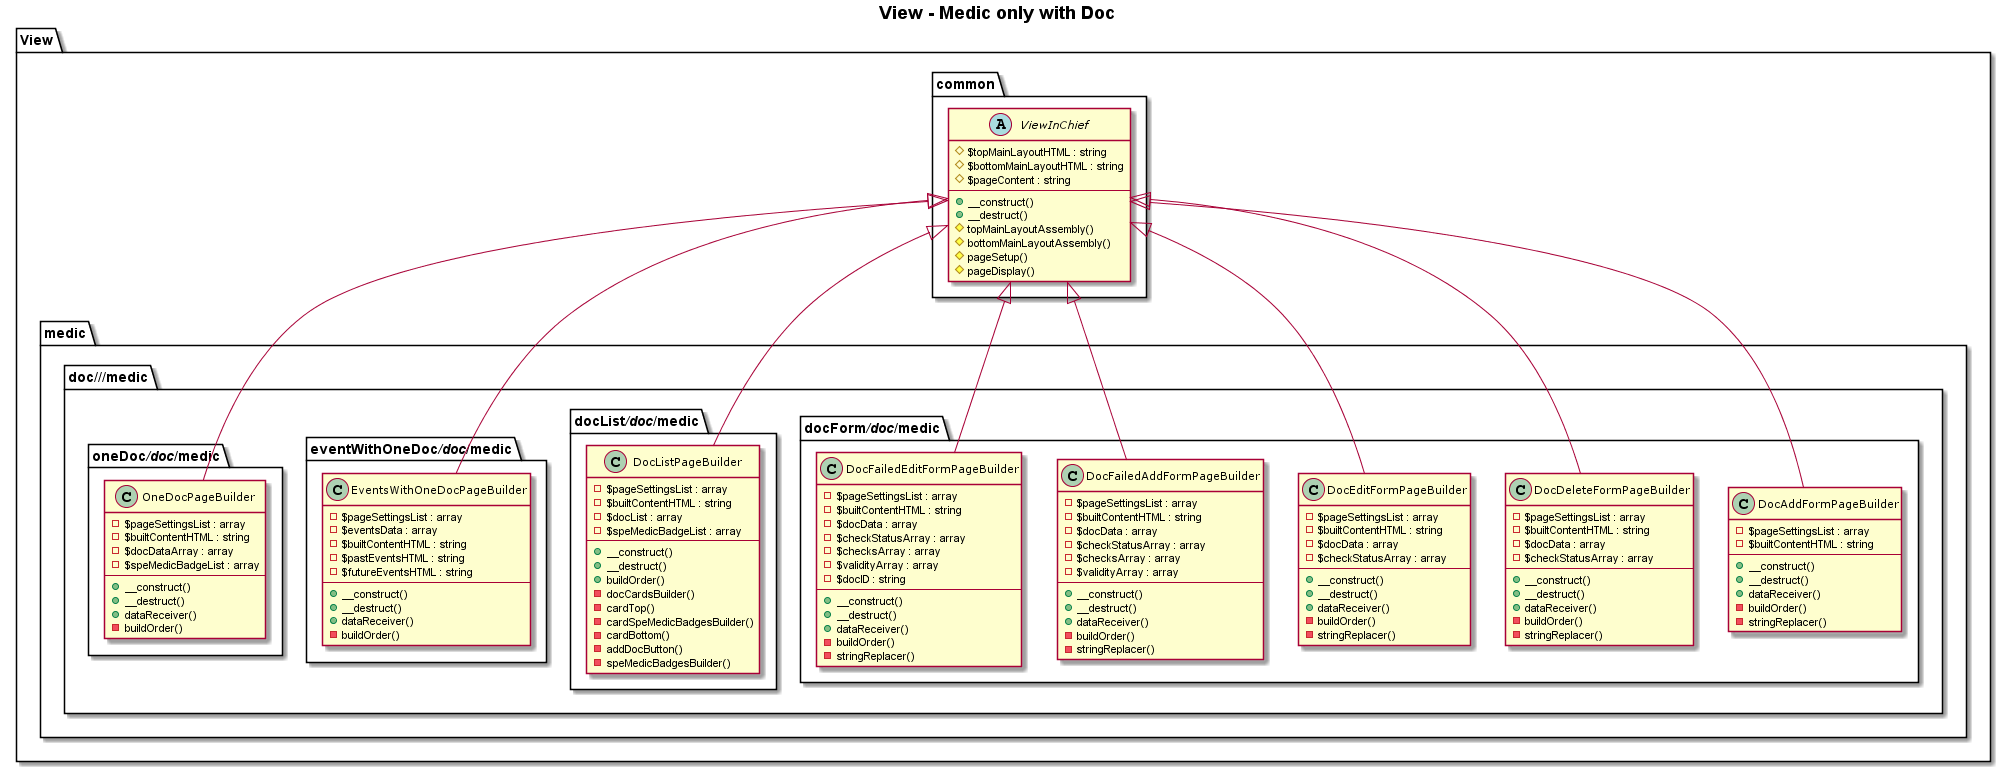

The diagram above was rendered by PlantUML. Its source (embedded in the PNG):
@startuml
title <b>View - Medic only with Doc</b>

skinparam ClassFontSize 11
skinparam ClassFontName Verdana

package View {
    package common {
        abstract class ViewInChief {
            # $topMainLayoutHTML : string
            # $bottomMainLayoutHTML : string
            # $pageContent : string
            --
            + __construct()
            + __destruct()
            # topMainLayoutAssembly()
            # bottomMainLayoutAssembly()
            # pageSetup()
            # pageDisplay()
        }
    }


    package medic {
        package doc///medic {
            package docForm///doc///medic {
                class DocAddFormPageBuilder extends ViewInChief {
                    - $pageSettingsList : array
                    - $builtContentHTML : string
                    --
                    + __construct()
                    + __destruct()
                    + dataReceiver()
                    - buildOrder()
                    - stringReplacer()
                }

                class DocDeleteFormPageBuilder extends ViewInChief {
                    - $pageSettingsList : array
                    - $builtContentHTML : string
                    - $docData : array
                    - $checkStatusArray : array
                    --
                    + __construct()
                    + __destruct()
                    + dataReceiver()
                    - buildOrder()
                    - stringReplacer()
                }

                class DocEditFormPageBuilder extends ViewInChief {
                    - $pageSettingsList : array
                    - $builtContentHTML : string
                    - $docData : array
                    - $checkStatusArray : array
                    --
                    + __construct()
                    + __destruct()
                    + dataReceiver()
                    - buildOrder()
                    - stringReplacer()
                }

                class DocFailedAddFormPageBuilder extends ViewInChief {
                    - $pageSettingsList : array
                    - $builtContentHTML : string
                    - $docData : array
                    - $checkStatusArray : array
                    - $checksArray : array
                    - $validityArray : array
                    --
                    + __construct()
                    + __destruct()
                    + dataReceiver()
                    - buildOrder()
                    - stringReplacer()
                }

                class DocFailedEditFormPageBuilder extends ViewInChief {
                    - $pageSettingsList : array
                    - $builtContentHTML : string
                    - $docData : array
                    - $checkStatusArray : array
                    - $checksArray : array
                    - $validityArray : array
                    - $docID : string
                    --
                    + __construct()
                    + __destruct()
                    + dataReceiver()
                    - buildOrder()
                    - stringReplacer()
                }
            }


            package docList///doc///medic {
                class DocListPageBuilder extends ViewInChief {
                    - $pageSettingsList : array
                    - $builtContentHTML : string
                    - $docList : array
                    - $speMedicBadgeList : array
                    --
                    + __construct()
                    + __destruct()
                    + buildOrder()
                    - docCardsBuilder()
                    - cardTop()
                    - cardSpeMedicBadgesBuilder()
                    - cardBottom()
                    - addDocButton()
                    - speMedicBadgesBuilder()
                }
            }

            package eventWithOneDoc///doc///medic {
                class EventsWithOneDocPageBuilder extends ViewInChief {
                    - $pageSettingsList : array
                    - $eventsData : array
                    - $builtContentHTML : string
                    - $pastEventsHTML : string
                    - $futureEventsHTML : string
                    --
                    + __construct()
                    + __destruct()
                    + dataReceiver()
                    - buildOrder()
                }
            }

            package oneDoc///doc///medic {
                class OneDocPageBuilder extends ViewInChief {
                    - $pageSettingsList : array
                    - $builtContentHTML : string
                    - $docDataArray : array
                    - $speMedicBadgeList : array
                    --
                    + __construct()
                    + __destruct()
                    + dataReceiver()
                    - buildOrder()
                }
            }
        }



}






@enduml